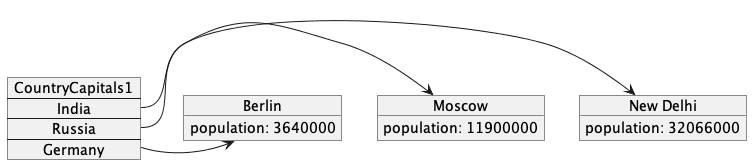

The diagram above was rendered by PlantUML. Its source (embedded in the PNG):
@startuml

object "New Delhi" as newDelhi {
	population: 32066000
}

object Moscow {
	population: 11900000
}

object Berlin {
	population: 3640000
}

map CountryCapitals1 {
	India *-> newDelhi
	Russia *-> Moscow
	Germany *-> Berlin
}

@enduml